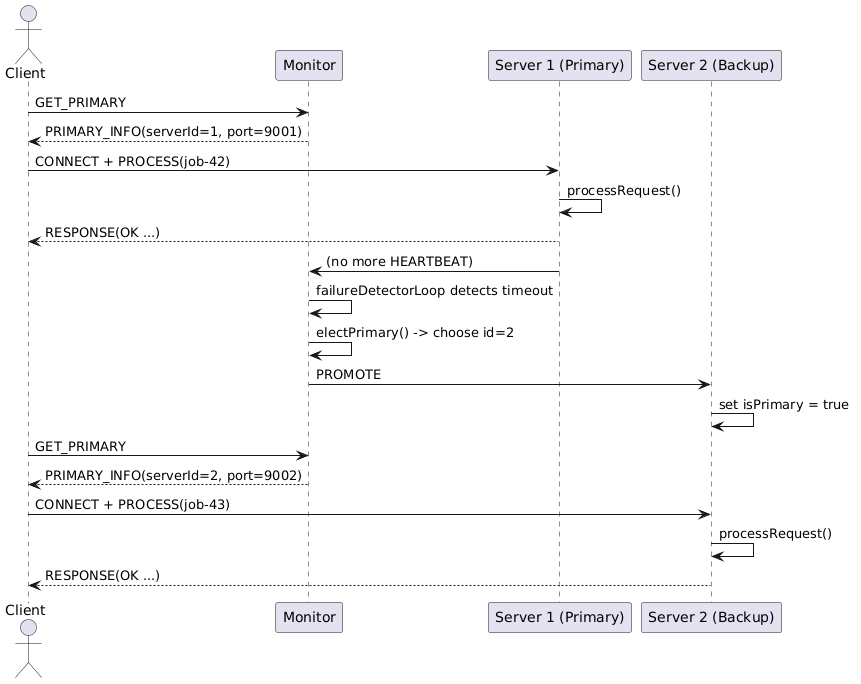

The diagram above was rendered by PlantUML. Its source (embedded in the PNG):
@startuml
actor Client
participant Monitor
participant "Server 1 (Primary)" as P
participant "Server 2 (Backup)" as B
Client -> Monitor: GET_PRIMARY
Monitor --> Client: PRIMARY_INFO(serverId=1, port=9001)
Client -> P: CONNECT + PROCESS(job-42)
P -> P: processRequest()
P --> Client: RESPONSE(OK ...)
P -> Monitor: (no more HEARTBEAT)
Monitor -> Monitor: failureDetectorLoop detects timeout
Monitor -> Monitor: electPrimary() -> choose id=2
Monitor -> B: PROMOTE
B -> B: set isPrimary = true
Client -> Monitor: GET_PRIMARY
Monitor --> Client: PRIMARY_INFO(serverId=2, port=9002)
Client -> B: CONNECT + PROCESS(job-43)
B -> B: processRequest()
B --> Client: RESPONSE(OK ...)
@enduml